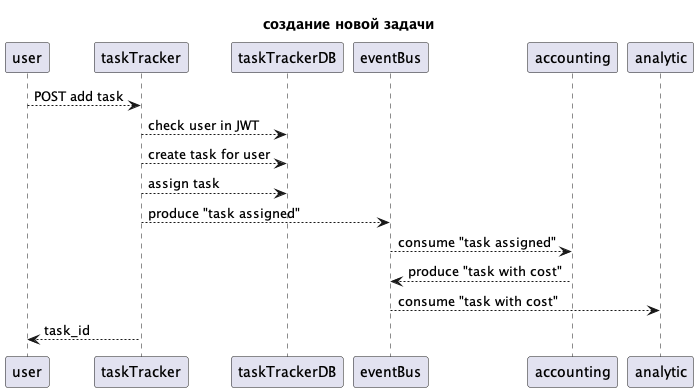

The diagram above was rendered by PlantUML. Its source (embedded in the PNG):
@startuml new_task_flow

title создание новой задачи

!startsub addTask
user --> taskTracker: POST add task
taskTracker --> taskTrackerDB: check user in JWT
taskTracker --> taskTrackerDB: create task for user
taskTracker --> taskTrackerDB: assign task
taskTracker --> eventBus: produce "task assigned"
eventBus --> accounting: consume "task assigned"
accounting --> eventBus: produce "task with cost"
eventBus --> analytic: consume "task with cost"
taskTracker --> user: task_id
!endsub

@enduml